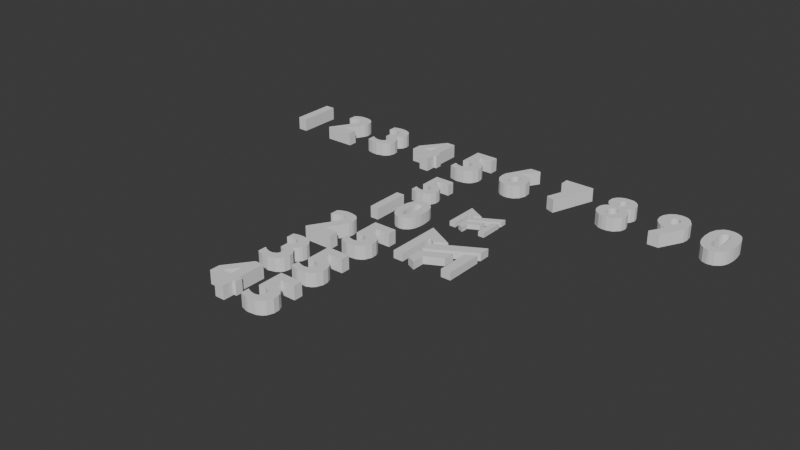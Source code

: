 # Source: plate-number-set-template.blend  (saved by Blender 4.0.36; exported with 4.5.12 LTS)
import bpy
from mathutils import Matrix  # noqa: F401  (used for matrix-valued properties, if any)

bpy.ops.wm.read_factory_settings(use_empty=True)
scene = bpy.context.scene
scene.name = 'Scene'

# ---- collections
col_collection = bpy.data.collections.new('Collection'); scene.collection.children.link(col_collection)

# ---- world
world_world = bpy.data.worlds.new('World'); scene.world = world_world
world_world.use_nodes = True; world_world.node_tree.nodes.clear()
_N = world_world.node_tree.nodes; _L = world_world.node_tree.links
n0 = _N.new('ShaderNodeOutputWorld'); n0.name = 'World Output'; n0.location = (300, 300)
n1 = _N.new('ShaderNodeBackground'); n1.name = 'Background'; n1.location = (10, 300)
n1.inputs[0].default_value = (0.05088, 0.05088, 0.05088, 1.0)
_L.new(n1.outputs[0], n0.inputs[0])
n0.is_active_output = True
world_world.color = (0.05088, 0.05088, 0.05088)
world_world.use_sun_shadow = False
world_world.sun_shadow_jitter_overblur = 0.0

# ---- meshes
me_test_numbers_001 = bpy.data.meshes.new('test-numbers.001')
me_test_numbers_001.from_pydata([(-1.255, 5.446, -1.646), (1.159, 5.467, -1.646), (1.255, -5.446, -1.646), (-1.159, -5.467, -1.646), (1.255, -5.446, 1.646), (-1.159, -5.467, 1.646), (-1.255, 5.446, 1.646), (1.159, 5.467, 1.646)], [], [(3, 0, 1, 2), (5, 4, 7, 6), (2, 1, 7, 4), (3, 2, 4, 5), (1, 0, 6, 7), (0, 3, 5, 6)])
me_test_numbers_001.update()
me_test_numbers_002 = bpy.data.meshes.new('test-numbers.002')
me_test_numbers_002.from_pydata([(0.1877, -4.95, -1.646), (3.703, -4.919, -1.646), (3.723, -7.145, -1.646), (-3.488, -7.208, -1.646), (-3.491, -6.904, -1.646), (0.01005, -1.167, -1.646), (-2.603, 3.362, -1.646), (0.6296, 0.1665, -1.646), (0.4794, 1.296, -1.646), (-0.0158, 1.703, -1.646), (-0.5687, 1.804, -1.646), (-1.437, 1.636, -1.646), (-1.898, 1.406, -1.646), (-2.398, 1.084, -1.646), (-2.944, 0.7672, -1.646), (-3.415, 0.7612, -1.646), (-3.435, 2.808, -1.646), (-1.318, 3.811, -1.646), (0.416, 3.76, -1.646), (1.634, 3.445, -1.646), (2.449, 2.832, -1.646), (2.805, 2.206, -1.646), (3.07, 1.259, -1.646), (1.879, -2.126, -1.646), (2.936, -0.255, -1.646), (3.091, 0.5667, -1.646), (3.723, -7.145, 1.646), (-3.488, -7.208, 1.646), (0.01005, -1.167, 1.646), (0.6296, 0.1665, 1.646), (0.4794, 1.296, 1.646), (-0.0158, 1.703, 1.646), (-3.491, -6.904, 1.646), (-2.944, 0.7672, 1.646), (-3.415, 0.7612, 1.646), (-1.318, 3.811, 1.646), (0.416, 3.76, 1.646), (-1.898, 1.406, 1.646), (-2.398, 1.084, 1.646), (1.634, 3.445, 1.646), (2.449, 2.832, 1.646), (2.805, 2.206, 1.646), (-3.435, 2.808, 1.646), (-2.603, 3.362, 1.646), (0.1877, -4.95, 1.646), (3.703, -4.919, 1.646), (-0.5687, 1.804, 1.646), (-1.437, 1.636, 1.646), (3.07, 1.259, 1.646), (3.091, 0.5667, 1.646), (1.879, -2.126, 1.646), (2.936, -0.255, 1.646)], [], [(4, 5, 7, 8, 9, 10, 11, 12, 13, 14, 15, 16, 6, 17, 18, 19, 20, 21, 22, 25, 24, 23, 0, 1, 2, 3), (32, 27, 26, 45, 44, 50, 51, 49, 48, 41, 40, 39, 36, 35, 43, 42, 34, 33, 38, 37, 47, 46, 31, 30, 29, 28), (16, 15, 34, 42), (2, 1, 45, 26), (3, 2, 26, 27), (6, 16, 42, 43), (5, 4, 32, 28), (7, 5, 28, 29), (9, 8, 30, 31), (1, 0, 44, 45), (10, 9, 31, 46), (12, 11, 47, 37), (8, 7, 29, 30), (17, 6, 43, 35), (20, 19, 39, 40), (25, 22, 48, 49), (11, 10, 46, 47), (14, 13, 38, 33), (22, 21, 41, 48), (4, 3, 27, 32), (15, 14, 33, 34), (18, 17, 35, 36), (13, 12, 37, 38), (19, 18, 36, 39), (21, 20, 40, 41), (0, 23, 50, 44), (23, 24, 51, 50), (24, 25, 49, 51)])
me_test_numbers_002.update()
me_test_numbers_003 = bpy.data.meshes.new('test-numbers.003')
me_test_numbers_003.from_pydata([(-1.155, -0.6553, -1.646), (-1.171, 1.267, -1.646), (-0.4913, 1.394, -1.646), (0.1159, 1.894, -1.646), (0.3104, 2.428, -1.646), (0.2425, 2.987, -1.646), (-0.128, 3.479, -1.646), (-1.07, 3.824, -1.646), (-2.03, 3.73, -1.646), (-3.236, 3.28, -1.646), (-3.253, 5.202, -1.646), (-1.996, 5.587, -1.646), (-0.7646, 5.7, -1.646), (0.6564, 5.522, -1.646), (1.765, 4.976, -1.646), (2.538, 4.049, -1.646), (2.751, 3.059, -1.646), (2.566, 2.015, -1.646), (2.25, 1.448, -1.646), (1.537, 0.7616, -1.646), (1.156, 0.5212, -1.646), (2.009, 0.06277, -1.646), (2.902, -1.125, -1.646), (3.094, -2.267, -1.646), (2.832, -3.599, -1.646), (2.322, -4.354, -1.646), (1.501, -4.971, -1.646), (-0.3254, -5.478, -1.646), (-1.724, -5.432, -1.646), (-2.907, -5.131, -1.646), (-3.438, -4.902, -1.646), (-3.456, -2.785, -1.646), (-2.634, -3.266, -1.646), (-1.461, -3.616, -1.646), (-0.5592, -3.556, -1.646), (0.08666, -3.219, -1.646), (0.4424, -2.89, -1.646), (0.5334, -2.442, -1.646), (0.4242, -1.561, -1.646), (0.08775, -1.105, -1.646), (-0.3223, -0.8335, -1.646), (-1.155, -0.6553, 1.646), (-1.171, 1.267, 1.646), (-3.236, 3.28, 1.646), (-3.253, 5.202, 1.646), (0.1159, 1.894, 1.646), (0.3104, 2.428, 1.646), (1.537, 0.7616, 1.646), (1.156, 0.5212, 1.646), (-2.907, -5.131, 1.646), (-3.438, -4.902, 1.646), (-3.456, -2.785, 1.646), (0.4424, -2.89, 1.646), (0.5334, -2.442, 1.646), (2.902, -1.125, 1.646), (3.094, -2.267, 1.646), (0.4242, -1.561, 1.646), (0.08775, -1.105, 1.646), (-0.3223, -0.8335, 1.646), (-1.07, 3.824, 1.646), (-2.03, 3.73, 1.646), (-1.996, 5.587, 1.646), (-0.7646, 5.7, 1.646), (0.6564, 5.522, 1.646), (2.538, 4.049, 1.646), (2.751, 3.059, 1.646), (2.566, 2.015, 1.646), (2.25, 1.448, 1.646), (2.009, 0.06277, 1.646), (2.322, -4.354, 1.646), (1.501, -4.971, 1.646), (-1.724, -5.432, 1.646), (-2.634, -3.266, 1.646), (-1.461, -3.616, 1.646), (0.08666, -3.219, 1.646), (-0.4913, 1.394, 1.646), (0.2425, 2.987, 1.646), (-0.128, 3.479, 1.646), (1.765, 4.976, 1.646), (2.832, -3.599, 1.646), (-0.3254, -5.478, 1.646), (-0.5592, -3.556, 1.646)], [], [(36, 37, 38, 39, 40, 0, 1, 2, 3, 4, 5, 6, 7, 8, 9, 10, 11, 12, 13, 14, 15, 16, 17, 18, 19, 20, 21, 22, 23, 24, 25, 26, 27, 28, 29, 30, 31, 32, 33, 34, 35), (52, 74, 81, 73, 72, 51, 50, 49, 71, 80, 70, 69, 79, 55, 54, 68, 48, 47, 67, 66, 65, 64, 78, 63, 62, 61, 44, 43, 60, 59, 77, 76, 46, 45, 75, 42, 41, 58, 57, 56, 53), (16, 15, 64, 65), (17, 16, 65, 66), (19, 18, 67, 47), (22, 21, 68, 54), (26, 25, 69, 70), (29, 28, 71, 49), (33, 32, 72, 73), (36, 35, 74, 52), (3, 2, 75, 45), (5, 4, 46, 76), (7, 6, 77, 59), (1, 0, 41, 42), (31, 30, 50, 51), (37, 36, 52, 53), (23, 22, 54, 55), (10, 9, 43, 44), (4, 3, 45, 46), (20, 19, 47, 48), (30, 29, 49, 50), (39, 38, 56, 57), (0, 40, 58, 41), (9, 8, 60, 43), (12, 11, 61, 62), (14, 13, 63, 78), (15, 14, 78, 64), (18, 17, 66, 67), (21, 20, 48, 68), (24, 23, 55, 79), (25, 24, 79, 69), (27, 26, 70, 80), (28, 27, 80, 71), (32, 31, 51, 72), (34, 33, 73, 81), (35, 34, 81, 74), (38, 37, 53, 56), (40, 39, 57, 58), (8, 7, 59, 60), (2, 1, 42, 75), (11, 10, 44, 61), (6, 5, 76, 77), (13, 12, 62, 63)])
me_test_numbers_003.update()
me_test_numbers_004 = bpy.data.meshes.new('test-numbers.004')
me_test_numbers_004.from_pydata([(-0.2031, 6.55, -1.646), (1.975, 6.563, -1.646), (2.033, -0.06156, -1.646), (2.767, -0.05515, -1.646), (2.783, -1.797, -1.646), (2.048, -1.804, -1.646), (2.072, -4.491, -1.646), (-0.3423, -4.512, -1.646), (-0.3658, -1.825, -1.646), (-4.623, -1.862, -1.646), (-4.639, 0.5865, -1.646), (-0.4069, 2.894, -1.646), (-2.717, -0.103, -1.646), (-0.381, -0.08263, -1.646), (-0.3423, -4.512, 1.646), (-0.3658, -1.825, 1.646), (2.767, -0.05515, 1.646), (2.783, -1.797, 1.646), (-0.4069, 2.894, 1.646), (-2.717, -0.103, 1.646), (-0.381, -0.08263, 1.646), (-4.623, -1.862, 1.646), (2.048, -1.804, 1.646), (-0.2031, 6.55, 1.646), (1.975, 6.563, 1.646), (-4.639, 0.5865, 1.646), (2.033, -0.06156, 1.646), (2.072, -4.491, 1.646)], [], [(3, 4, 5, 6, 7, 8, 12, 13, 11, 2), (1, 2, 11, 12, 8, 9, 10, 0), (16, 26, 18, 20, 19, 15, 14, 27, 22, 17), (24, 23, 25, 21, 15, 19, 18, 26), (2, 1, 24, 26), (10, 9, 21, 25), (8, 7, 14, 15), (4, 3, 16, 17), (6, 5, 22, 27), (12, 11, 18, 19), (11, 13, 20, 18), (9, 8, 15, 21), (5, 4, 17, 22), (13, 12, 19, 20), (7, 6, 27, 14), (1, 0, 23, 24), (0, 10, 25, 23), (3, 2, 26, 16)])
me_test_numbers_004.update()
me_test_numbers_005 = bpy.data.meshes.new('test-numbers.005')
me_test_numbers_005.from_pydata([(-2.948, 6.948, -1.646), (2.715, 6.997, -1.646), (2.735, 4.802, -1.646), (-0.7575, 4.771, -1.646), (-0.7397, 2.74, -1.646), (1.286, 2.425, -1.646), (2.547, 1.365, -1.646), (3.046, 0.2738, -1.646), (3.121, -1.115, -1.646), (2.553, -2.614, -1.646), (1.891, -3.32, -1.646), (0.7456, -3.871, -1.646), (-1.14, -4.084, -1.646), (-1.815, -4.027, -1.646), (-3.42, -3.526, -1.646), (-3.437, -1.541, -1.646), (-2.28, -2.028, -1.646), (-1.111, -2.224, -1.646), (-0.09397, -1.946, -1.646), (0.3406, -1.54, -1.646), (0.6027, -0.6858, -1.646), (0.3131, 0.1686, -1.646), (-0.001053, 0.4574, -1.646), (-1.26, 0.8523, -1.646), (-2.894, 0.7212, -1.646), (-2.948, 6.948, 1.646), (2.715, 6.997, 1.646), (-2.894, 0.7212, 1.646), (2.735, 4.802, 1.646), (-3.42, -3.526, 1.646), (-3.437, -1.541, 1.646), (-0.7575, 4.771, 1.646), (2.553, -2.614, 1.646), (1.891, -3.32, 1.646), (0.7456, -3.871, 1.646), (-1.14, -4.084, 1.646), (-1.815, -4.027, 1.646), (-0.7397, 2.74, 1.646), (1.286, 2.425, 1.646), (-2.28, -2.028, 1.646), (0.3131, 0.1686, 1.646), (-0.001053, 0.4574, 1.646), (2.547, 1.365, 1.646), (3.046, 0.2738, 1.646), (3.121, -1.115, 1.646), (-1.111, -2.224, 1.646), (-0.09397, -1.946, 1.646), (0.3406, -1.54, 1.646), (0.6027, -0.6858, 1.646), (-1.26, 0.8523, 1.646)], [], [(5, 6, 7, 8, 9, 10, 11, 12, 13, 14, 15, 16, 17, 18, 19, 20, 21, 22, 23, 24, 0, 1, 2, 3, 4), (38, 37, 31, 28, 26, 25, 27, 49, 41, 40, 48, 47, 46, 45, 39, 30, 29, 36, 35, 34, 33, 32, 44, 43, 42), (4, 3, 31, 37), (5, 4, 37, 38), (1, 0, 25, 26), (0, 24, 27, 25), (2, 1, 26, 28), (15, 14, 29, 30), (16, 15, 30, 39), (22, 21, 40, 41), (3, 2, 28, 31), (23, 22, 41, 49), (24, 23, 49, 27), (10, 9, 32, 33), (11, 10, 33, 34), (13, 12, 35, 36), (6, 5, 38, 42), (9, 8, 44, 32), (12, 11, 34, 35), (14, 13, 36, 29), (17, 16, 39, 45), (19, 18, 46, 47), (21, 20, 48, 40), (7, 6, 42, 43), (8, 7, 43, 44), (18, 17, 45, 46), (20, 19, 47, 48)])
me_test_numbers_005.update()
me_test_numbers_006 = bpy.data.meshes.new('test-numbers.006')
me_test_numbers_006.from_pydata([(-0.4918, 7.084, -1.646), (2.196, 7.107, -1.646), (-0.2917, 2.96, -1.646), (0.8762, 3.032, -1.646), (1.479, 2.874, -1.646), (2.54, 2.133, -1.646), (3.259, 0.8746, -1.646), (3.405, -0.9021, -1.646), (2.829, -2.52, -1.646), (1.675, -3.626, -1.646), (0.2032, -4.092, -1.646), (-0.6906, -4.081, -1.646), (-1.831, -3.753, -1.646), (-2.771, -3.058, -1.646), (-3.561, -1.763, -1.646), (-3.803, -0.2736, -1.646), (-3.648, 1.032, -1.646), (0.294, -1.987, -1.646), (0.6446, -1.764, -1.646), (0.8624, -1.485, -1.646), (0.9383, -1.335, -1.646), (1.001, -1.168, -1.646), (1.049, -0.982, -1.646), (1.081, -0.7752, -1.646), (1.094, -0.6091, -1.646), (1.097, -0.4339, -1.646), (1.087, -0.2154, -1.646), (1.061, -0.01056, -1.646), (0.8303, 0.6189, -1.646), (0.7433, 0.7427, -1.646), (0.6456, 0.8539, -1.646), (0.5401, 0.9488, -1.646), (0.4316, 1.025, -1.646), (-0.06305, 1.177, -1.646), (-0.1668, 1.18, -1.646), (-0.3142, 1.171, -1.646), (-0.4529, 1.145, -1.646), (-0.5774, 1.106, -1.646), (-0.6926, 1.052, -1.646), (-0.8111, 0.9764, -1.646), (-0.9207, 0.8823, -1.646), (-1.054, 0.727, -1.646), (-1.142, 0.5876, -1.646), (-1.216, 0.434, -1.646), (-1.277, 0.2606, -1.646), (-1.356, -0.1486, -1.646), (-1.371, -0.4945, -1.646), (-1.335, -0.9324, -1.646), (-1.113, -1.544, -1.646), (-0.6017, -1.979, -1.646), (-0.3096, -2.052, -1.646), (-0.8111, 0.9764, 1.646), (-0.9207, 0.8823, 1.646), (1.001, -1.168, 1.646), (1.049, -0.982, 1.646), (-0.3142, 1.171, 1.646), (-0.4529, 1.145, 1.646), (-1.142, 0.5876, 1.646), (-1.216, 0.434, 1.646), (1.097, -0.4339, 1.646), (1.087, -0.2154, 1.646), (0.6456, 0.8539, 1.646), (0.5401, 0.9488, 1.646), (-0.4918, 7.084, 1.646), (2.196, 7.107, 1.646), (-0.2917, 2.96, 1.646), (-0.06305, 1.177, 1.646), (0.4316, 1.025, 1.646), (-1.356, -0.1486, 1.646), (-1.371, -0.4945, 1.646), (0.2032, -4.092, 1.646), (-0.6906, -4.081, 1.646), (1.081, -0.7752, 1.646), (1.061, -0.01056, 1.646), (0.8303, 0.6189, 1.646), (-0.5774, 1.106, 1.646), (-1.277, 0.2606, 1.646), (-0.1668, 1.18, 1.646), (-1.054, 0.727, 1.646), (0.294, -1.987, 1.646), (0.6446, -1.764, 1.646), (1.094, -0.6091, 1.646), (0.7433, 0.7427, 1.646), (0.8762, 3.032, 1.646), (-0.6926, 1.052, 1.646), (-0.6017, -1.979, 1.646), (-0.3096, -2.052, 1.646), (1.479, 2.874, 1.646), (0.8624, -1.485, 1.646), (0.9383, -1.335, 1.646), (-1.335, -0.9324, 1.646), (-1.113, -1.544, 1.646), (3.259, 0.8746, 1.646), (3.405, -0.9021, 1.646), (2.829, -2.52, 1.646), (1.675, -3.626, 1.646), (-1.831, -3.753, 1.646), (-3.803, -0.2736, 1.646), (-3.648, 1.032, 1.646), (2.54, 2.133, 1.646), (-2.771, -3.058, 1.646), (-3.561, -1.763, 1.646)], [], [(2, 3, 4, 32, 33), (2, 33, 34, 35, 36, 37, 38, 39, 40, 41, 42, 43, 44, 45, 46, 47, 48, 49, 50, 17, 18, 19, 20, 21, 22, 23, 24, 25, 26, 27, 28, 29, 30, 31, 32, 4, 5, 6, 7, 8, 9, 10, 11, 12, 13, 14, 15, 16, 0, 1), (65, 66, 67, 87, 83), (65, 64, 63, 98, 97, 101, 100, 96, 71, 70, 95, 94, 93, 92, 99, 87, 67, 62, 61, 82, 74, 73, 60, 59, 81, 72, 54, 53, 89, 88, 80, 79, 86, 85, 91, 90, 69, 68, 76, 58, 57, 78, 52, 51, 84, 75, 56, 55, 77, 66), (29, 28, 74, 82), (3, 2, 65, 83), (38, 37, 75, 84), (50, 49, 85, 86), (40, 39, 51, 52), (4, 3, 83, 87), (20, 19, 88, 89), (22, 21, 53, 54), (36, 35, 55, 56), (43, 42, 57, 58), (26, 25, 59, 60), (31, 30, 61, 62), (1, 0, 63, 64), (39, 38, 84, 51), (45, 44, 76, 68), (48, 47, 90, 91), (33, 32, 67, 66), (46, 45, 68, 69), (11, 10, 70, 71), (23, 22, 54, 72), (28, 27, 73, 74), (5, 4, 87, 99), (6, 5, 99, 92), (13, 12, 96, 100), (14, 13, 100, 101), (15, 14, 101, 97), (17, 50, 86, 79), (21, 20, 89, 53), (35, 34, 77, 55), (37, 36, 56, 75), (42, 41, 78, 57), (44, 43, 58, 76), (47, 46, 69, 90), (49, 48, 91, 85), (2, 1, 64, 65), (27, 26, 60, 73), (32, 31, 62, 67), (7, 6, 92, 93), (8, 7, 93, 94), (9, 8, 94, 95), (10, 9, 95, 70), (12, 11, 71, 96), (16, 15, 97, 98), (0, 16, 98, 63), (19, 18, 80, 88), (25, 24, 81, 59), (30, 29, 82, 61), (34, 33, 66, 77), (41, 40, 52, 78), (18, 17, 79, 80), (24, 23, 72, 81)])
me_test_numbers_006.update()
me_test_numbers_007 = bpy.data.meshes.new('test-numbers.007')
me_test_numbers_007.from_pydata([(0.08108, -7.372, -1.646), (-2.106, -6.563, -1.646), (0.7536, 1.509, -1.646), (-3.277, 1.474, -1.646), (-3.297, 3.653, -1.646), (3.922, 3.716, -1.646), (3.923, 3.583, -1.646), (-3.277, 1.474, 1.646), (-3.297, 3.653, 1.646), (3.922, 3.716, 1.646), (0.08108, -7.372, 1.646), (-2.106, -6.563, 1.646), (3.923, 3.583, 1.646), (0.7536, 1.509, 1.646)], [], [(2, 3, 4, 5, 6, 0, 1), (13, 11, 10, 12, 9, 8, 7), (6, 5, 9, 12), (4, 3, 7, 8), (5, 4, 8, 9), (3, 2, 13, 7), (1, 0, 10, 11), (0, 6, 12, 10), (2, 1, 11, 13)])
me_test_numbers_007.update()
me_test_numbers_008 = bpy.data.meshes.new('test-numbers.008')
me_test_numbers_008.from_pydata([(-2.073, -0.1354, -1.646), (-2.788, 0.4507, -1.646), (-3.363, 1.55, -1.646), (-3.372, 2.891, -1.646), (-3.32, 3.101, -1.646), (-2.823, 4.047, -1.646), (-1.986, 4.741, -1.646), (-1.02, 5.091, -1.646), (-0.4515, 5.167, -1.646), (1.202, 5.072, -1.646), (2.0, 4.645, -1.646), (2.501, 4.161, -1.646), (2.782, 3.811, -1.646), (2.995, 3.444, -1.646), (3.245, 2.569, -1.646), (3.238, 1.773, -1.646), (2.789, 0.6433, -1.646), (1.958, -0.1002, -1.646), (2.746, -0.638, -1.646), (3.362, -1.489, -1.646), (3.599, -2.417, -1.646), (3.608, -2.986, -1.646), (3.353, -4.105, -1.646), (2.054, -5.515, -1.646), (0.4471, -5.992, -1.646), (-0.6247, -5.989, -1.646), (-1.624, -5.758, -1.646), (-2.991, -4.804, -1.646), (-3.607, -3.588, -1.646), (-3.634, -2.066, -1.646), (-3.351, -1.276, -1.646), (-2.805, -0.6045, -1.646), (-0.04764, 0.5542, -1.646), (0.4097, 0.6882, -1.646), (0.755, 1.121, -1.646), (0.8684, 1.465, -1.646), (0.8564, 2.788, -1.646), (0.8076, 2.946, -1.646), (0.5824, 3.36, -1.646), (0.212, 3.575, -1.646), (-0.4616, 3.557, -1.646), (-0.7589, 3.277, -1.646), (-1.033, 2.722, -1.646), (-1.1, 2.084, -1.646), (-0.974, 1.285, -1.646), (-0.433, 0.6324, -1.646), (-0.004202, -4.422, -1.646), (0.3881, -4.348, -1.646), (0.9532, -3.814, -1.646), (1.087, -3.07, -1.646), (1.028, -1.68, -1.646), (0.5262, -1.146, -1.646), (-0.04976, -0.9928, -1.646), (-0.567, -1.121, -1.646), (-1.027, -1.601, -1.646), (-1.246, -2.34, -1.646), (-1.225, -3.142, -1.646), (-0.9945, -3.82, -1.646), (-0.5989, -4.253, -1.646), (-3.372, 2.891, 1.646), (-3.32, 3.101, 1.646), (0.5262, -1.146, 1.646), (-0.04976, -0.9928, 1.646), (-0.433, 0.6324, 1.646), (-0.567, -1.121, 1.646), (-1.027, -1.601, 1.646), (-1.246, -2.34, 1.646), (-0.5989, -4.253, 1.646), (-0.004202, -4.422, 1.646), (0.8564, 2.788, 1.646), (0.8076, 2.946, 1.646), (-0.4616, 3.557, 1.646), (-0.7589, 3.277, 1.646), (0.3881, -4.348, 1.646), (1.958, -0.1002, 1.646), (2.746, -0.638, 1.646), (2.782, 3.811, 1.646), (-0.9945, -3.82, 1.646), (0.4471, -5.992, 1.646), (-0.6247, -5.989, 1.646), (2.789, 0.6433, 1.646), (-0.04764, 0.5542, 1.646), (2.995, 3.444, 1.646), (0.755, 1.121, 1.646), (0.8684, 1.465, 1.646), (0.5824, 3.36, 1.646), (0.212, 3.575, 1.646), (2.0, 4.645, 1.646), (2.501, 4.161, 1.646), (3.245, 2.569, 1.646), (3.362, -1.489, 1.646), (1.087, -3.07, 1.646), (1.028, -1.68, 1.646), (-1.225, -3.142, 1.646), (-2.991, -4.804, 1.646), (-3.607, -3.588, 1.646), (-3.351, -1.276, 1.646), (-2.805, -0.6045, 1.646), (0.4097, 0.6882, 1.646), (-1.033, 2.722, 1.646), (-1.1, 2.084, 1.646), (-0.974, 1.285, 1.646), (0.9532, -3.814, 1.646), (-2.073, -0.1354, 1.646), (-2.788, 0.4507, 1.646), (-3.363, 1.55, 1.646), (-2.823, 4.047, 1.646), (-1.986, 4.741, 1.646), (-1.02, 5.091, 1.646), (1.202, 5.072, 1.646), (3.599, -2.417, 1.646), (3.608, -2.986, 1.646), (3.353, -4.105, 1.646), (2.054, -5.515, 1.646), (-1.624, -5.758, 1.646), (-3.634, -2.066, 1.646), (-0.4515, 5.167, 1.646), (3.238, 1.773, 1.646)], [], [(36, 13, 12, 37), (46, 58, 57, 56, 55, 54, 53, 45, 44, 43, 42, 41, 40, 39, 38, 37, 12, 11, 10, 9, 8, 7, 6, 5, 4, 3, 2, 1, 0, 31, 30, 29, 28, 27, 26, 25, 24, 23, 22, 21, 20, 19, 18, 17, 16, 15, 14, 13, 36, 35, 34, 33, 32, 51, 50, 49, 48, 47), (52, 51, 32, 45, 53), (69, 70, 76, 82), (68, 73, 102, 91, 92, 61, 81, 98, 83, 84, 69, 82, 89, 117, 80, 74, 75, 90, 110, 111, 112, 113, 78, 79, 114, 94, 95, 115, 96, 97, 103, 104, 105, 59, 60, 106, 107, 108, 116, 109, 87, 88, 76, 70, 85, 86, 71, 72, 99, 100, 101, 63, 64, 65, 66, 93, 77, 67), (62, 64, 63, 81, 61), (34, 35, 84, 83), (38, 39, 86, 85), (10, 11, 88, 87), (13, 14, 89, 82), (18, 19, 90, 75), (3, 4, 60, 59), (50, 51, 61, 92), (52, 53, 64, 62), (56, 57, 77, 93), (51, 52, 62, 61), (21, 22, 112, 111), (22, 23, 113, 112), (23, 24, 78, 113), (25, 26, 114, 79), (26, 27, 94, 114), (28, 29, 115, 95), (29, 30, 96, 115), (31, 0, 103, 97), (33, 34, 83, 98), (37, 38, 85, 70), (42, 43, 100, 99), (44, 45, 63, 101), (54, 55, 66, 65), (58, 46, 68, 67), (36, 37, 70, 69), (1, 2, 105, 104), (40, 41, 72, 71), (5, 6, 107, 106), (46, 47, 73, 68), (7, 8, 116, 108), (49, 50, 92, 91), (8, 9, 109, 116), (53, 54, 65, 64), (11, 12, 76, 88), (55, 56, 93, 66), (17, 18, 75, 74), (14, 15, 117, 89), (15, 16, 80, 117), (19, 20, 110, 90), (27, 28, 95, 94), (30, 31, 97, 96), (32, 33, 98, 81), (35, 36, 69, 84), (39, 40, 71, 86), (41, 42, 99, 72), (43, 44, 101, 100), (47, 48, 102, 73), (57, 58, 67, 77), (48, 49, 91, 102), (24, 25, 79, 78), (16, 17, 74, 80), (0, 1, 104, 103), (2, 3, 59, 105), (4, 5, 106, 60), (6, 7, 108, 107), (9, 10, 87, 109), (45, 32, 81, 63), (20, 21, 111, 110), (12, 13, 82, 76)])
me_test_numbers_008.update()
me_test_numbers_009 = bpy.data.meshes.new('test-numbers.009')
me_test_numbers_009.from_pydata([(0.613, -7.25, -1.646), (-2.059, -7.274, -1.646), (0.4211, -3.158, -1.646), (-0.3202, -3.266, -1.646), (-1.355, -3.07, -1.646), (-2.427, -2.281, -1.646), (-3.068, -1.249, -1.646), (-3.327, 0.1375, -1.646), (-3.144, 1.423, -1.646), (-2.303, 2.834, -1.646), (-1.133, 3.662, -1.646), (-0.1129, 3.921, -1.646), (1.034, 3.877, -1.646), (1.706, 3.678, -1.646), (2.56, 3.156, -1.646), (3.661, 1.601, -1.646), (3.901, -0.1567, -1.646), (3.662, -1.554, -1.646), (0.4085, -1.392, -1.646), (1.014, -1.081, -1.646), (1.382, -0.4538, -1.646), (1.441, 0.6953, -1.646), (1.218, 1.339, -1.646), (0.5962, 1.848, -1.646), (0.1051, 1.886, -1.646), (-0.2774, 1.758, -1.646), (-0.6463, 1.423, -1.646), (-0.8112, 1.149, -1.646), (-0.9869, 0.4213, -1.646), (-0.9158, -0.3679, -1.646), (-0.6334, -0.9524, -1.646), (-0.2055, -1.304, -1.646), (0.613, -7.25, 1.646), (-2.059, -7.274, 1.646), (0.4211, -3.158, 1.646), (-0.2774, 1.758, 1.646), (-0.6463, 1.423, 1.646), (-0.2055, -1.304, 1.646), (0.4085, -1.392, 1.646), (3.662, -1.554, 1.646), (1.034, 3.877, 1.646), (0.5962, 1.848, 1.646), (-0.3202, -3.266, 1.646), (-1.355, -3.07, 1.646), (-3.068, -1.249, 1.646), (-3.327, 0.1375, 1.646), (-2.303, 2.834, 1.646), (-1.133, 3.662, 1.646), (-0.1129, 3.921, 1.646), (1.706, 3.678, 1.646), (3.661, 1.601, 1.646), (3.901, -0.1567, 1.646), (1.014, -1.081, 1.646), (1.382, -0.4538, 1.646), (1.441, 0.6953, 1.646), (1.218, 1.339, 1.646), (0.1051, 1.886, 1.646), (-0.8112, 1.149, 1.646), (-0.9869, 0.4213, 1.646), (-0.9158, -0.3679, 1.646), (-0.6334, -0.9524, 1.646), (-2.427, -2.281, 1.646), (-3.144, 1.423, 1.646), (2.56, 3.156, 1.646)], [], [(10, 9, 26, 25, 24, 23, 12, 11), (27, 26, 9, 8, 7, 6, 5, 4, 3, 2, 1, 0, 17, 16, 15, 14, 13, 12, 23, 22, 21, 20, 19, 18, 31, 30, 29, 28), (47, 48, 40, 41, 56, 35, 36, 46), (57, 58, 59, 60, 37, 38, 52, 53, 54, 55, 41, 40, 49, 63, 50, 51, 39, 32, 33, 34, 42, 43, 61, 44, 45, 62, 46, 36), (19, 20, 53, 52), (24, 25, 35, 56), (26, 27, 57, 36), (28, 29, 59, 58), (30, 31, 37, 60), (31, 18, 38, 37), (18, 19, 52, 38), (0, 1, 33, 32), (20, 21, 54, 53), (21, 22, 55, 54), (23, 24, 56, 41), (27, 28, 58, 57), (29, 30, 60, 59), (17, 0, 32, 39), (2, 3, 42, 34), (4, 5, 61, 43), (5, 6, 44, 61), (7, 8, 62, 45), (8, 9, 46, 62), (1, 2, 34, 33), (11, 12, 40, 48), (13, 14, 63, 49), (14, 15, 50, 63), (3, 4, 43, 42), (6, 7, 45, 44), (9, 10, 47, 46), (10, 11, 48, 47), (12, 13, 49, 40), (15, 16, 51, 50), (16, 17, 39, 51), (25, 26, 36, 35), (22, 23, 41, 55)])
me_test_numbers_009.update()
me_test_numbers_010 = bpy.data.meshes.new('test-numbers.010')
me_test_numbers_010.from_pydata([(0.2062, 5.588, -1.646), (1.3, 5.275, -1.646), (2.032, 4.825, -1.646), (2.415, 4.454, -1.646), (2.776, 3.861, -1.646), (3.188, 2.708, -1.646), (3.393, 1.07, -1.646), (3.435, -0.3815, -1.646), (3.38, -1.271, -1.646), (3.109, -2.725, -1.646), (2.787, -3.59, -1.646), (2.237, -4.473, -1.646), (0.9631, -5.388, -1.646), (-0.1598, -5.578, -1.646), (-0.669, -5.55, -1.646), (-1.745, -5.221, -1.646), (-2.71, -4.427, -1.646), (-3.383, -3.306, -1.646), (-3.794, -1.919, -1.646), (-3.966, -0.0176, -1.646), (-3.796, 2.065, -1.646), (-3.181, 3.822, -1.646), (-1.988, 5.138, -1.646), (-1.144, 5.507, -1.646), (0.04145, -3.497, -1.646), (0.467, -3.218, -1.646), (0.7373, -2.731, -1.646), (0.9062, -1.976, -1.646), (0.8004, 2.408, -1.646), (0.6188, 3.103, -1.646), (0.2824, 3.497, -1.646), (-0.2865, 3.569, -1.646), (-0.9812, 3.268, -1.646), (-1.253, 2.823, -1.646), (-1.369, 2.431, -1.646), (-1.469, 1.776, -1.646), (-1.347, -2.259, -1.646), (-1.523, -0.6734, -1.646), (-1.043, -3.059, -1.646), (-0.6651, -3.424, -1.646), (-0.4299, -3.511, -1.646), (0.887, 1.331, -1.646), (0.9402, -0.3226, -1.646), (2.787, -3.59, 1.646), (0.7373, -2.731, 1.646), (2.415, 4.454, 1.646), (2.776, 3.861, 1.646), (0.8004, 2.408, 1.646), (0.6188, 3.103, 1.646), (-0.1598, -5.578, 1.646), (-0.669, -5.55, 1.646), (3.109, -2.725, 1.646), (0.9062, -1.976, 1.646), (-1.144, 5.507, 1.646), (0.2062, 5.588, 1.646), (1.3, 5.275, 1.646), (-1.253, 2.823, 1.646), (-1.369, 2.431, 1.646), (-1.523, -0.6734, 1.646), (-1.469, 1.776, 1.646), (-1.043, -3.059, 1.646), (-0.6651, -3.424, 1.646), (0.2824, 3.497, 1.646), (-0.2865, 3.569, 1.646), (-1.347, -2.259, 1.646), (0.04145, -3.497, 1.646), (-0.4299, -3.511, 1.646), (0.9402, -0.3226, 1.646), (3.188, 2.708, 1.646), (0.467, -3.218, 1.646), (2.032, 4.825, 1.646), (3.393, 1.07, 1.646), (3.435, -0.3815, 1.646), (-1.745, -5.221, 1.646), (-2.71, -4.427, 1.646), (-3.794, -1.919, 1.646), (-3.966, -0.0176, 1.646), (-0.9812, 3.268, 1.646), (-3.181, 3.822, 1.646), (-1.988, 5.138, 1.646), (-3.383, -3.306, 1.646), (-3.796, 2.065, 1.646), (3.38, -1.271, 1.646), (2.237, -4.473, 1.646), (0.9631, -5.388, 1.646), (0.887, 1.331, 1.646)], [], [(27, 26, 10, 9), (27, 9, 8, 7, 6, 5, 4, 3, 2, 1, 0, 23, 22, 21, 20, 19, 18, 17, 16, 15, 14, 13, 12, 11, 10, 26, 25, 24, 40, 39, 38, 36, 37, 35, 34, 33, 32, 31, 30, 29, 28, 41, 42), (52, 51, 43, 44), (52, 67, 85, 47, 48, 62, 63, 77, 56, 57, 59, 58, 64, 60, 61, 66, 65, 69, 44, 43, 83, 84, 49, 50, 73, 74, 80, 75, 76, 81, 78, 79, 53, 54, 55, 70, 45, 46, 68, 71, 72, 82, 51), (27, 42, 67, 52), (4, 5, 68, 46), (2, 3, 45, 70), (7, 8, 82, 72), (17, 18, 75, 80), (11, 12, 84, 83), (19, 20, 81, 76), (41, 28, 47, 85), (42, 41, 85, 67), (34, 35, 59, 57), (5, 6, 71, 68), (8, 9, 51, 82), (25, 26, 44, 69), (10, 11, 83, 43), (14, 15, 73, 50), (1, 2, 70, 55), (9, 10, 43, 51), (3, 4, 46, 45), (39, 40, 66, 61), (28, 29, 48, 47), (6, 7, 72, 71), (29, 30, 62, 48), (15, 16, 74, 73), (13, 14, 50, 49), (18, 19, 76, 75), (31, 32, 77, 63), (32, 33, 56, 77), (21, 22, 79, 78), (23, 0, 54, 53), (0, 1, 55, 54), (33, 34, 57, 56), (35, 37, 58, 59), (38, 39, 61, 60), (16, 17, 80, 74), (12, 13, 49, 84), (20, 21, 78, 81), (30, 31, 63, 62), (37, 36, 64, 58), (22, 23, 53, 79), (36, 38, 60, 64), (24, 25, 69, 65), (40, 24, 65, 66), (26, 27, 52, 44)])
me_test_numbers_010.update()
me_test_numbers_011 = bpy.data.meshes.new('test-numbers.011')
me_test_numbers_011.from_pydata([(-2.948, 6.948, -1.646), (2.715, 6.997, -1.646), (2.735, 4.802, -1.646), (-0.7575, 4.771, -1.646), (-0.7397, 2.74, -1.646), (1.286, 2.425, -1.646), (2.547, 1.365, -1.646), (3.046, 0.2738, -1.646), (3.121, -1.115, -1.646), (2.553, -2.614, -1.646), (1.891, -3.32, -1.646), (0.7456, -3.871, -1.646), (-1.14, -4.084, -1.646), (-1.815, -4.027, -1.646), (-3.42, -3.526, -1.646), (-3.437, -1.541, -1.646), (-2.28, -2.028, -1.646), (-1.111, -2.224, -1.646), (-0.09397, -1.946, -1.646), (0.3406, -1.54, -1.646), (0.6027, -0.6858, -1.646), (0.3131, 0.1686, -1.646), (-0.001053, 0.4574, -1.646), (-1.26, 0.8523, -1.646), (-2.894, 0.7212, -1.646), (-2.948, 6.948, 1.646), (2.715, 6.997, 1.646), (-2.894, 0.7212, 1.646), (2.735, 4.802, 1.646), (-3.42, -3.526, 1.646), (-3.437, -1.541, 1.646), (-0.7575, 4.771, 1.646), (2.553, -2.614, 1.646), (1.891, -3.32, 1.646), (0.7456, -3.871, 1.646), (-1.14, -4.084, 1.646), (-1.815, -4.027, 1.646), (-0.7397, 2.74, 1.646), (1.286, 2.425, 1.646), (-2.28, -2.028, 1.646), (0.3131, 0.1686, 1.646), (-0.001053, 0.4574, 1.646), (2.547, 1.365, 1.646), (3.046, 0.2738, 1.646), (3.121, -1.115, 1.646), (-1.111, -2.224, 1.646), (-0.09397, -1.946, 1.646), (0.3406, -1.54, 1.646), (0.6027, -0.6858, 1.646), (-1.26, 0.8523, 1.646)], [], [(5, 6, 7, 8, 9, 10, 11, 12, 13, 14, 15, 16, 17, 18, 19, 20, 21, 22, 23, 24, 0, 1, 2, 3, 4), (38, 37, 31, 28, 26, 25, 27, 49, 41, 40, 48, 47, 46, 45, 39, 30, 29, 36, 35, 34, 33, 32, 44, 43, 42), (4, 3, 31, 37), (5, 4, 37, 38), (1, 0, 25, 26), (0, 24, 27, 25), (2, 1, 26, 28), (15, 14, 29, 30), (16, 15, 30, 39), (22, 21, 40, 41), (3, 2, 28, 31), (23, 22, 41, 49), (24, 23, 49, 27), (10, 9, 32, 33), (11, 10, 33, 34), (13, 12, 35, 36), (6, 5, 38, 42), (9, 8, 44, 32), (12, 11, 34, 35), (14, 13, 36, 29), (17, 16, 39, 45), (19, 18, 46, 47), (21, 20, 48, 40), (7, 6, 42, 43), (8, 7, 43, 44), (18, 17, 45, 46), (20, 19, 47, 48)])
me_test_numbers_011.update()
me_test_numbers_012 = bpy.data.meshes.new('test-numbers.012')
me_test_numbers_012.from_pydata([(-9.386, 5.513, -1.646), (-6.972, 5.534, -1.646), (-6.877, -5.38, -1.646), (-9.291, -5.401, -1.646), (-6.877, -5.38, 1.646), (-9.291, -5.401, 1.646), (-9.386, 5.513, 1.646), (-6.972, 5.534, 1.646), (0.9626, 5.582, -1.646), (2.056, 5.268, -1.646), (2.788, 4.819, -1.646), (3.172, 4.448, -1.646), (3.532, 3.854, -1.646), (3.944, 2.702, -1.646), (4.149, 1.064, -1.646), (4.192, -0.3877, -1.646), (4.137, -1.277, -1.646), (3.866, -2.731, -1.646), (3.543, -3.596, -1.646), (2.993, -4.48, -1.646), (1.72, -5.394, -1.646), (0.5966, -5.585, -1.646), (0.08737, -5.557, -1.646), (-0.9889, -5.228, -1.646), (-1.954, -4.433, -1.646), (-2.626, -3.313, -1.646), (-3.038, -1.925, -1.646), (-3.21, -0.02379, -1.646), (-3.039, 2.059, -1.646), (-2.424, 3.816, -1.646), (-1.232, 5.132, -1.646), (-0.3877, 5.5, -1.646), (0.7979, -3.503, -1.646), (1.223, -3.224, -1.646), (1.494, -2.737, -1.646), (1.663, -1.982, -1.646), (1.557, 2.401, -1.646), (1.375, 3.097, -1.646), (1.039, 3.491, -1.646), (0.4699, 3.563, -1.646), (-0.2248, 3.262, -1.646), (-0.4962, 2.816, -1.646), (-0.6126, 2.425, -1.646), (-0.7125, 1.77, -1.646), (-0.5906, -2.265, -1.646), (-0.7662, -0.6796, -1.646), (-0.2864, -3.066, -1.646), (0.09131, -3.431, -1.646), (0.3265, -3.517, -1.646), (1.643, 1.325, -1.646), (1.697, -0.3288, -1.646), (3.543, -3.596, 1.646), (1.494, -2.737, 1.646), (3.172, 4.448, 1.646), (3.532, 3.854, 1.646), (1.557, 2.401, 1.646), (1.375, 3.097, 1.646), (0.5966, -5.585, 1.646), (0.08737, -5.557, 1.646), (3.866, -2.731, 1.646), (1.663, -1.982, 1.646), (-0.3877, 5.5, 1.646), (0.9626, 5.582, 1.646), (2.056, 5.268, 1.646), (-0.4962, 2.816, 1.646), (-0.6126, 2.425, 1.646), (-0.7662, -0.6796, 1.646), (-0.7125, 1.77, 1.646), (-0.2864, -3.066, 1.646), (0.09131, -3.431, 1.646), (1.039, 3.491, 1.646), (0.4699, 3.563, 1.646), (-0.5906, -2.265, 1.646), (0.7979, -3.503, 1.646), (0.3265, -3.517, 1.646), (1.697, -0.3288, 1.646), (3.944, 2.702, 1.646), (1.223, -3.224, 1.646), (2.788, 4.819, 1.646), (4.149, 1.064, 1.646), (4.192, -0.3877, 1.646), (-0.9889, -5.228, 1.646), (-1.954, -4.433, 1.646), (-3.038, -1.925, 1.646), (-3.21, -0.02379, 1.646), (-0.2248, 3.262, 1.646), (-2.424, 3.816, 1.646), (-1.232, 5.132, 1.646), (-2.626, -3.313, 1.646), (-3.039, 2.059, 1.646), (4.137, -1.277, 1.646), (2.993, -4.48, 1.646), (1.72, -5.394, 1.646), (1.643, 1.325, 1.646)], [], [(3, 0, 1, 2), (5, 4, 7, 6), (2, 1, 7, 4), (3, 2, 4, 5), (1, 0, 6, 7), (0, 3, 5, 6), (35, 34, 18, 17), (35, 17, 16, 15, 14, 13, 12, 11, 10, 9, 8, 31, 30, 29, 28, 27, 26, 25, 24, 23, 22, 21, 20, 19, 18, 34, 33, 32, 48, 47, 46, 44, 45, 43, 42, 41, 40, 39, 38, 37, 36, 49, 50), (60, 59, 51, 52), (60, 75, 93, 55, 56, 70, 71, 85, 64, 65, 67, 66, 72, 68, 69, 74, 73, 77, 52, 51, 91, 92, 57, 58, 81, 82, 88, 83, 84, 89, 86, 87, 61, 62, 63, 78, 53, 54, 76, 79, 80, 90, 59), (35, 50, 75, 60), (12, 13, 76, 54), (10, 11, 53, 78), (15, 16, 90, 80), (25, 26, 83, 88), (19, 20, 92, 91), (27, 28, 89, 84), (49, 36, 55, 93), (50, 49, 93, 75), (42, 43, 67, 65), (13, 14, 79, 76), (16, 17, 59, 90), (33, 34, 52, 77), (18, 19, 91, 51), (22, 23, 81, 58), (9, 10, 78, 63), (17, 18, 51, 59), (11, 12, 54, 53), (47, 48, 74, 69), (36, 37, 56, 55), (14, 15, 80, 79), (37, 38, 70, 56), (23, 24, 82, 81), (21, 22, 58, 57), (26, 27, 84, 83), (39, 40, 85, 71), (40, 41, 64, 85), (29, 30, 87, 86), (31, 8, 62, 61), (8, 9, 63, 62), (41, 42, 65, 64), (43, 45, 66, 67), (46, 47, 69, 68), (24, 25, 88, 82), (20, 21, 57, 92), (28, 29, 86, 89), (38, 39, 71, 70), (45, 44, 72, 66), (30, 31, 61, 87), (44, 46, 68, 72), (32, 33, 77, 73), (48, 32, 73, 74), (34, 35, 60, 52)])
me_test_numbers_012.update()
me_test_numbers_015 = bpy.data.meshes.new('test-numbers.015')
me_test_numbers_015.from_pydata([(-4.713, -3.412, -1.646), (-1.197, -3.382, -1.646), (-1.178, -5.608, -1.646), (-8.388, -5.671, -1.646), (-8.391, -5.366, -1.646), (-4.89, 0.3704, -1.646), (-7.504, 4.899, -1.646), (-4.271, 1.704, -1.646), (-4.421, 2.833, -1.646), (-4.916, 3.241, -1.646), (-5.469, 3.342, -1.646), (-6.338, 3.173, -1.646), (-6.799, 2.943, -1.646), (-7.299, 2.622, -1.646), (-7.845, 2.305, -1.646), (-8.315, 2.299, -1.646), (-8.335, 4.345, -1.646), (-6.218, 5.348, -1.646), (-4.484, 5.298, -1.646), (-3.266, 4.982, -1.646), (-2.451, 4.369, -1.646), (-2.095, 3.743, -1.646), (-1.831, 2.796, -1.646), (-3.022, -0.5881, -1.646), (-1.965, 1.282, -1.646), (-1.81, 2.104, -1.646), (-1.178, -5.608, 1.646), (-8.388, -5.671, 1.646), (-4.89, 0.3704, 1.646), (-4.271, 1.704, 1.646), (-4.421, 2.833, 1.646), (-4.916, 3.241, 1.646), (-8.391, -5.366, 1.646), (-7.845, 2.305, 1.646), (-8.315, 2.299, 1.646), (-6.218, 5.348, 1.646), (-4.484, 5.298, 1.646), (-6.799, 2.943, 1.646), (-7.299, 2.622, 1.646), (-3.266, 4.982, 1.646), (-2.451, 4.369, 1.646), (-2.095, 3.743, 1.646), (-8.335, 4.345, 1.646), (-7.504, 4.899, 1.646), (-4.713, -3.412, 1.646), (-1.197, -3.382, 1.646), (-5.469, 3.342, 1.646), (-6.338, 3.173, 1.646), (-1.831, 2.796, 1.646), (-1.81, 2.104, 1.646), (-3.022, -0.5881, 1.646), (-1.965, 1.282, 1.646), (2.148, 5.349, -1.646), (7.812, 5.398, -1.646), (7.831, 3.203, -1.646), (4.339, 3.172, -1.646), (4.357, 1.141, -1.646), (6.382, 0.8264, -1.646), (7.643, -0.2344, -1.646), (8.142, -1.325, -1.646), (8.217, -2.714, -1.646), (7.65, -4.213, -1.646), (6.987, -4.918, -1.646), (5.842, -5.47, -1.646), (3.957, -5.683, -1.646), (3.282, -5.625, -1.646), (1.677, -5.125, -1.646), (1.66, -3.14, -1.646), (2.817, -3.626, -1.646), (3.986, -3.823, -1.646), (5.002, -3.545, -1.646), (5.437, -3.139, -1.646), (5.699, -2.285, -1.646), (5.409, -1.43, -1.646), (5.095, -1.141, -1.646), (3.836, -0.7465, -1.646), (2.202, -0.8776, -1.646), (2.148, 5.349, 1.646), (7.812, 5.398, 1.646), (2.202, -0.8776, 1.646), (7.831, 3.203, 1.646), (1.677, -5.125, 1.646), (1.66, -3.14, 1.646), (4.339, 3.172, 1.646), (7.65, -4.213, 1.646), (6.987, -4.918, 1.646), (5.842, -5.47, 1.646), (3.957, -5.683, 1.646), (3.282, -5.625, 1.646), (4.357, 1.141, 1.646), (6.382, 0.8264, 1.646), (2.817, -3.626, 1.646), (5.409, -1.43, 1.646), (5.095, -1.141, 1.646), (7.643, -0.2344, 1.646), (8.142, -1.325, 1.646), (8.217, -2.714, 1.646), (3.986, -3.823, 1.646), (5.002, -3.545, 1.646), (5.437, -3.139, 1.646), (5.699, -2.285, 1.646), (3.836, -0.7465, 1.646)], [], [(4, 5, 7, 8, 9, 10, 11, 12, 13, 14, 15, 16, 6, 17, 18, 19, 20, 21, 22, 25, 24, 23, 0, 1, 2, 3), (32, 27, 26, 45, 44, 50, 51, 49, 48, 41, 40, 39, 36, 35, 43, 42, 34, 33, 38, 37, 47, 46, 31, 30, 29, 28), (16, 15, 34, 42), (2, 1, 45, 26), (3, 2, 26, 27), (6, 16, 42, 43), (5, 4, 32, 28), (7, 5, 28, 29), (9, 8, 30, 31), (1, 0, 44, 45), (10, 9, 31, 46), (12, 11, 47, 37), (8, 7, 29, 30), (17, 6, 43, 35), (20, 19, 39, 40), (25, 22, 48, 49), (11, 10, 46, 47), (14, 13, 38, 33), (22, 21, 41, 48), (4, 3, 27, 32), (15, 14, 33, 34), (18, 17, 35, 36), (13, 12, 37, 38), (19, 18, 36, 39), (21, 20, 40, 41), (0, 23, 50, 44), (23, 24, 51, 50), (24, 25, 49, 51), (57, 58, 59, 60, 61, 62, 63, 64, 65, 66, 67, 68, 69, 70, 71, 72, 73, 74, 75, 76, 52, 53, 54, 55, 56), (90, 89, 83, 80, 78, 77, 79, 101, 93, 92, 100, 99, 98, 97, 91, 82, 81, 88, 87, 86, 85, 84, 96, 95, 94), (56, 55, 83, 89), (57, 56, 89, 90), (53, 52, 77, 78), (52, 76, 79, 77), (54, 53, 78, 80), (67, 66, 81, 82), (68, 67, 82, 91), (74, 73, 92, 93), (55, 54, 80, 83), (75, 74, 93, 101), (76, 75, 101, 79), (62, 61, 84, 85), (63, 62, 85, 86), (65, 64, 87, 88), (58, 57, 90, 94), (61, 60, 96, 84), (64, 63, 86, 87), (66, 65, 88, 81), (69, 68, 91, 97), (71, 70, 98, 99), (73, 72, 100, 92), (59, 58, 94, 95), (60, 59, 95, 96), (70, 69, 97, 98), (72, 71, 99, 100)])
me_test_numbers_015.update()
me_test_numbers_017 = bpy.data.meshes.new('test-numbers.017')
me_test_numbers_017.from_pydata([(-4.831, -0.1204, -1.646), (-4.847, 1.801, -1.646), (-4.167, 1.929, -1.646), (-3.56, 2.429, -1.646), (-3.366, 2.963, -1.646), (-3.434, 3.521, -1.646), (-3.804, 4.014, -1.646), (-4.746, 4.359, -1.646), (-5.706, 4.265, -1.646), (-6.912, 3.815, -1.646), (-6.929, 5.736, -1.646), (-5.672, 6.122, -1.646), (-4.441, 6.235, -1.646), (-3.02, 6.057, -1.646), (-1.911, 5.511, -1.646), (-1.139, 4.584, -1.646), (-0.9254, 3.593, -1.646), (-1.11, 2.55, -1.646), (-1.426, 1.983, -1.646), (-2.139, 1.296, -1.646), (-2.521, 1.056, -1.646), (-1.667, 0.5976, -1.646), (-0.7741, -0.5903, -1.646), (-0.5821, -1.732, -1.646), (-0.8442, -3.064, -1.646), (-1.355, -3.819, -1.646), (-2.175, -4.436, -1.646), (-4.002, -4.943, -1.646), (-5.4, -4.897, -1.646), (-6.584, -4.596, -1.646), (-7.114, -4.367, -1.646), (-7.132, -2.25, -1.646), (-6.311, -2.731, -1.646), (-5.138, -3.081, -1.646), (-4.235, -3.021, -1.646), (-3.59, -2.684, -1.646), (-3.234, -2.355, -1.646), (-3.143, -1.907, -1.646), (-3.252, -1.027, -1.646), (-3.588, -0.5706, -1.646), (-3.998, -0.2987, -1.646), (-4.831, -0.1204, 1.646), (-4.847, 1.801, 1.646), (-6.912, 3.815, 1.646), (-6.929, 5.736, 1.646), (-3.56, 2.429, 1.646), (-3.366, 2.963, 1.646), (-2.139, 1.296, 1.646), (-2.521, 1.056, 1.646), (-6.584, -4.596, 1.646), (-7.114, -4.367, 1.646), (-7.132, -2.25, 1.646), (-3.234, -2.355, 1.646), (-3.143, -1.907, 1.646), (-0.7741, -0.5903, 1.646), (-0.5821, -1.732, 1.646), (-3.252, -1.027, 1.646), (-3.588, -0.5706, 1.646), (-3.998, -0.2987, 1.646), (-4.746, 4.359, 1.646), (-5.706, 4.265, 1.646), (-5.672, 6.122, 1.646), (-4.441, 6.235, 1.646), (-3.02, 6.057, 1.646), (-1.139, 4.584, 1.646), (-0.9254, 3.593, 1.646), (-1.11, 2.55, 1.646), (-1.426, 1.983, 1.646), (-1.667, 0.5976, 1.646), (-1.355, -3.819, 1.646), (-2.175, -4.436, 1.646), (-5.4, -4.897, 1.646), (-6.311, -2.731, 1.646), (-5.138, -3.081, 1.646), (-3.59, -2.684, 1.646), (-4.167, 1.929, 1.646), (-3.434, 3.521, 1.646), (-3.804, 4.014, 1.646), (-1.911, 5.511, 1.646), (-0.8442, -3.064, 1.646), (-4.002, -4.943, 1.646), (-4.235, -3.021, 1.646), (3.08, 6.07, -1.646), (8.744, 6.12, -1.646), (8.763, 3.925, -1.646), (5.271, 3.894, -1.646), (5.289, 1.863, -1.646), (7.315, 1.548, -1.646), (8.576, 0.4874, -1.646), (9.075, -0.6033, -1.646), (9.15, -1.992, -1.646), (8.582, -3.491, -1.646), (7.92, -4.197, -1.646), (6.775, -4.748, -1.646), (4.889, -4.961, -1.646), (4.214, -4.904, -1.646), (2.609, -4.403, -1.646), (2.592, -2.419, -1.646), (3.749, -2.905, -1.646), (4.918, -3.101, -1.646), (5.935, -2.824, -1.646), (6.369, -2.418, -1.646), (6.632, -1.563, -1.646), (6.342, -0.7085, -1.646), (6.028, -0.4197, -1.646), (4.769, -0.02477, -1.646), (3.135, -0.1559, -1.646), (3.08, 6.07, 1.646), (8.744, 6.12, 1.646), (3.135, -0.1559, 1.646), (8.763, 3.925, 1.646), (2.609, -4.403, 1.646), (2.592, -2.419, 1.646), (5.271, 3.894, 1.646), (8.582, -3.491, 1.646), (7.92, -4.197, 1.646), (6.775, -4.748, 1.646), (4.889, -4.961, 1.646), (4.214, -4.904, 1.646), (5.289, 1.863, 1.646), (7.315, 1.548, 1.646), (3.749, -2.905, 1.646), (6.342, -0.7085, 1.646), (6.028, -0.4197, 1.646), (8.576, 0.4874, 1.646), (9.075, -0.6033, 1.646), (9.15, -1.992, 1.646), (4.918, -3.101, 1.646), (5.935, -2.824, 1.646), (6.369, -2.418, 1.646), (6.632, -1.563, 1.646), (4.769, -0.02477, 1.646)], [], [(36, 37, 38, 39, 40, 0, 1, 2, 3, 4, 5, 6, 7, 8, 9, 10, 11, 12, 13, 14, 15, 16, 17, 18, 19, 20, 21, 22, 23, 24, 25, 26, 27, 28, 29, 30, 31, 32, 33, 34, 35), (52, 74, 81, 73, 72, 51, 50, 49, 71, 80, 70, 69, 79, 55, 54, 68, 48, 47, 67, 66, 65, 64, 78, 63, 62, 61, 44, 43, 60, 59, 77, 76, 46, 45, 75, 42, 41, 58, 57, 56, 53), (16, 15, 64, 65), (17, 16, 65, 66), (19, 18, 67, 47), (22, 21, 68, 54), (26, 25, 69, 70), (29, 28, 71, 49), (33, 32, 72, 73), (36, 35, 74, 52), (3, 2, 75, 45), (5, 4, 46, 76), (7, 6, 77, 59), (1, 0, 41, 42), (31, 30, 50, 51), (37, 36, 52, 53), (23, 22, 54, 55), (10, 9, 43, 44), (4, 3, 45, 46), (20, 19, 47, 48), (30, 29, 49, 50), (39, 38, 56, 57), (0, 40, 58, 41), (9, 8, 60, 43), (12, 11, 61, 62), (14, 13, 63, 78), (15, 14, 78, 64), (18, 17, 66, 67), (21, 20, 48, 68), (24, 23, 55, 79), (25, 24, 79, 69), (27, 26, 70, 80), (28, 27, 80, 71), (32, 31, 51, 72), (34, 33, 73, 81), (35, 34, 81, 74), (38, 37, 53, 56), (40, 39, 57, 58), (8, 7, 59, 60), (2, 1, 42, 75), (11, 10, 44, 61), (6, 5, 76, 77), (13, 12, 62, 63), (87, 88, 89, 90, 91, 92, 93, 94, 95, 96, 97, 98, 99, 100, 101, 102, 103, 104, 105, 106, 82, 83, 84, 85, 86), (120, 119, 113, 110, 108, 107, 109, 131, 123, 122, 130, 129, 128, 127, 121, 112, 111, 118, 117, 116, 115, 114, 126, 125, 124), (86, 85, 113, 119), (87, 86, 119, 120), (83, 82, 107, 108), (82, 106, 109, 107), (84, 83, 108, 110), (97, 96, 111, 112), (98, 97, 112, 121), (104, 103, 122, 123), (85, 84, 110, 113), (105, 104, 123, 131), (106, 105, 131, 109), (92, 91, 114, 115), (93, 92, 115, 116), (95, 94, 117, 118), (88, 87, 120, 124), (91, 90, 126, 114), (94, 93, 116, 117), (96, 95, 118, 111), (99, 98, 121, 127), (101, 100, 128, 129), (103, 102, 130, 122), (89, 88, 124, 125), (90, 89, 125, 126), (100, 99, 127, 128), (102, 101, 129, 130)])
me_test_numbers_017.update()
me_test_numbers_019 = bpy.data.meshes.new('test-numbers.019')
me_test_numbers_019.from_pydata([(-6.736, 6.845, -1.646), (-4.558, 6.858, -1.646), (-4.5, 0.2335, -1.646), (-3.766, 0.2399, -1.646), (-3.751, -1.502, -1.646), (-4.485, -1.509, -1.646), (-4.462, -4.196, -1.646), (-6.876, -4.217, -1.646), (-6.899, -1.53, -1.646), (-11.16, -1.567, -1.646), (-11.17, 0.8815, -1.646), (-6.94, 3.189, -1.646), (-9.25, 0.192, -1.646), (-6.914, 0.2124, -1.646), (-6.876, -4.217, 1.646), (-6.899, -1.53, 1.646), (-3.766, 0.2399, 1.646), (-3.751, -1.502, 1.646), (-6.94, 3.189, 1.646), (-9.25, 0.192, 1.646), (-6.914, 0.2124, 1.646), (-11.16, -1.567, 1.646), (-4.485, -1.509, 1.646), (-6.736, 6.845, 1.646), (-4.558, 6.858, 1.646), (-11.17, 0.8815, 1.646), (-4.5, 0.2335, 1.646), (-4.462, -4.196, 1.646), (0.7102, 6.782, -1.646), (6.374, 6.832, -1.646), (6.393, 4.637, -1.646), (2.901, 4.606, -1.646), (2.919, 2.575, -1.646), (4.944, 2.26, -1.646), (6.206, 1.199, -1.646), (6.704, 0.1086, -1.646), (6.78, -1.28, -1.646), (6.212, -2.779, -1.646), (5.549, -3.485, -1.646), (4.404, -4.036, -1.646), (2.519, -4.249, -1.646), (1.844, -4.192, -1.646), (0.2391, -3.691, -1.646), (0.2218, -1.707, -1.646), (1.379, -2.193, -1.646), (2.548, -2.389, -1.646), (3.565, -2.112, -1.646), (3.999, -1.706, -1.646), (4.261, -0.851, -1.646), (3.972, 0.003424, -1.646), (3.658, 0.2922, -1.646), (2.399, 0.6871, -1.646), (0.7645, 0.556, -1.646), (0.7102, 6.782, 1.646), (6.374, 6.832, 1.646), (0.7645, 0.556, 1.646), (6.393, 4.637, 1.646), (0.2391, -3.691, 1.646), (0.2218, -1.707, 1.646), (2.901, 4.606, 1.646), (6.212, -2.779, 1.646), (5.549, -3.485, 1.646), (4.404, -4.036, 1.646), (2.519, -4.249, 1.646), (1.844, -4.192, 1.646), (2.919, 2.575, 1.646), (4.944, 2.26, 1.646), (1.379, -2.193, 1.646), (3.972, 0.003424, 1.646), (3.658, 0.2922, 1.646), (6.206, 1.199, 1.646), (6.704, 0.1086, 1.646), (6.78, -1.28, 1.646), (2.548, -2.389, 1.646), (3.565, -2.112, 1.646), (3.999, -1.706, 1.646), (4.261, -0.851, 1.646), (2.399, 0.6871, 1.646)], [], [(3, 4, 5, 6, 7, 8, 12, 13, 11, 2), (1, 2, 11, 12, 8, 9, 10, 0), (16, 26, 18, 20, 19, 15, 14, 27, 22, 17), (24, 23, 25, 21, 15, 19, 18, 26), (2, 1, 24, 26), (10, 9, 21, 25), (8, 7, 14, 15), (4, 3, 16, 17), (6, 5, 22, 27), (12, 11, 18, 19), (11, 13, 20, 18), (9, 8, 15, 21), (5, 4, 17, 22), (13, 12, 19, 20), (7, 6, 27, 14), (1, 0, 23, 24), (0, 10, 25, 23), (3, 2, 26, 16), (33, 34, 35, 36, 37, 38, 39, 40, 41, 42, 43, 44, 45, 46, 47, 48, 49, 50, 51, 52, 28, 29, 30, 31, 32), (66, 65, 59, 56, 54, 53, 55, 77, 69, 68, 76, 75, 74, 73, 67, 58, 57, 64, 63, 62, 61, 60, 72, 71, 70), (32, 31, 59, 65), (33, 32, 65, 66), (29, 28, 53, 54), (28, 52, 55, 53), (30, 29, 54, 56), (43, 42, 57, 58), (44, 43, 58, 67), (50, 49, 68, 69), (31, 30, 56, 59), (51, 50, 69, 77), (52, 51, 77, 55), (38, 37, 60, 61), (39, 38, 61, 62), (41, 40, 63, 64), (34, 33, 66, 70), (37, 36, 72, 60), (40, 39, 62, 63), (42, 41, 64, 57), (45, 44, 67, 73), (47, 46, 74, 75), (49, 48, 76, 68), (35, 34, 70, 71), (36, 35, 71, 72), (46, 45, 73, 74), (48, 47, 75, 76)])
me_test_numbers_019.update()
me_cube_007 = bpy.data.meshes.new('Cube.007')
me_cube_007.from_pydata([(-8.05, -0.8833, -1.0), (-8.05, -0.8833, 1.0), (-8.05, 1.289, -1.0), (-8.05, 1.289, 1.0), (-5.461, -0.8833, -1.0), (-5.461, -0.8833, 1.0), (-5.461, 0.6148, 1.0), (-5.461, 0.6148, -1.0), (7.879, 0.8316, -1.0), (7.879, 0.8316, 1.0), (-3.641, -0.9165, -1.0), (-3.641, -0.9165, 1.0), (3.076, -0.2204, -1.0), (-1.231, -1.085, -1.0), (3.076, -0.2204, 1.0), (-1.231, -1.085, 1.0), (-1.231, -0.5721, 1.0), (-1.231, -0.5721, -1.0), (5.334, -0.8763, -1.0), (5.334, -0.8763, 1.0), (7.915, -0.8763, -1.0), (7.915, -0.8763, 1.0), (-3.641, -0.156, 1.0), (-3.641, -0.156, -1.0), (5.503, 0.6263, 1.0), (5.503, 0.6263, -1.0), (3.15, 0.2196, 1.0), (3.15, 0.2196, -1.0), (-3.556, -0.354, -1.0), (-3.556, -0.354, 1.0), (-3.641, -0.3613, 1.0), (-3.641, -0.3613, -1.0), (5.334, 0.4065, 1.0), (5.334, 0.4065, -1.0), (7.915, 0.6273, 1.0), (7.915, 0.6273, -1.0), (-0.7406, 0.7097, -1.0), (-3.641, 0.4506, -1.0), (-0.7406, 0.7097, 1.0), (-3.641, 0.4506, 1.0), (-3.641, 0.2881, 1.0), (-3.641, 0.2881, -1.0), (7.824, 1.269, 1.0), (7.824, 1.269, -1.0)], [], [(7, 2, 36, 37), (5, 4, 7, 6), (4, 5, 1, 0), (2, 7, 4, 0), (1, 5, 6, 3), (2, 0, 1, 3), (2, 3, 38, 36), (6, 7, 37, 39), (3, 6, 39, 38), (41, 23, 22, 40), (9, 8, 43, 42), (25, 8, 9, 24), (8, 25, 23, 41, 43), (40, 22, 24, 9, 42), (14, 12, 27, 26), (17, 12, 14, 16), (12, 17, 28, 27), (29, 30, 11, 15, 16), (16, 14, 26, 29), (10, 11, 30, 31), (31, 28, 17, 13, 10), (15, 13, 17, 16), (13, 15, 11, 10), (18, 19, 32, 33), (21, 20, 35, 34), (20, 21, 19, 18), (20, 18, 33, 35), (32, 19, 21, 34), (22, 23, 25, 24), (29, 26, 27, 28, 31, 30), (32, 34, 35, 33), (39, 37, 36, 38), (40, 42, 43, 41)])
_uv = me_cube_007.uv_layers.new(name='UVMap')
_uv.uv.foreach_set('vector', [0.375, 0.5381, 0.125, 0.5, 0.3622, 0.5, 0.375, 0.6916, 0.625, 0.75, 0.375, 0.75, 0.375, 0.5381, 0.625, 0.5381, 0.375, 0.75, 0.625, 0.75, 0.625, 1.0, 0.375, 1.0, 0.125, 0.5, 0.375, 0.5381, 0.375, 0.75, 0.125, 0.75, 0.875, 0.75, 0.625, 0.75, 0.7644, 0.75, 0.875, 0.5, 0.375, 0.25, 0.375, 0.0, 0.625, 0.0, 0.625, 0.25, 0.375, 0.25, 0.625, 0.25, 0.625, 0.4872, 0.375, 0.4872, 0.625, 0.8894, 0.375, 0.8894, 0.375, 0.7884, 0.625, 0.7884, 0.875, 0.5, 0.7644, 0.75, 0.6634, 0.75, 0.6378, 0.5, 0.375, 0.2484, 0.375, 0.004329, 0.625, 0.004329, 0.625, 0.2484, 0.625, 0.75, 0.375, 0.75, 0.375, 0.511, 0.625, 0.511, 0.375, 0.8016, 0.375, 0.75, 0.625, 0.75, 0.625, 0.8016, 0.375, 0.75, 0.3234, 0.75, 0.125, 0.7457, 0.125, 0.5016, 0.375, 0.511, 0.875, 0.5016, 0.875, 0.7457, 0.6766, 0.75, 0.625, 0.75, 0.625, 0.511, 0.625, 0.75, 0.375, 0.75, 0.375, 0.5055, 0.625, 0.5055, 0.375, 0.9266, 0.375, 0.75, 0.625, 0.75, 0.625, 0.9266, 0.375, 0.75, 0.375, 0.5961, 0.1338, 0.5034, 0.375, 0.5055, 0.8724, 0.5088, 0.875, 0.5067, 0.875, 0.75, 0.625, 0.75, 0.8016, 0.75, 0.8016, 0.75, 0.625, 0.75, 0.625, 0.5055, 0.8724, 0.5088, 0.375, 0.0, 0.625, 0.0, 0.625, 0.2433, 0.375, 0.2433, 0.125, 0.5067, 0.1338, 0.5034, 0.375, 0.5961, 0.375, 0.75, 0.125, 0.75, 0.625, 0.75, 0.375, 0.75, 0.375, 0.5961, 0.625, 0.5961, 0.375, 0.75, 0.625, 0.75, 0.625, 1.0, 0.375, 1.0, 0.375, 0.0, 0.625, 0.0, 0.625, 0.2441, 0.375, 0.2441, 0.625, 0.75, 0.375, 0.75, 0.375, 0.505, 0.625, 0.505, 0.375, 0.75, 0.625, 0.75, 0.625, 1.0, 0.375, 1.0, 0.375, 0.75, 0.125, 0.75, 0.125, 0.5059, 0.375, 0.505, 0.875, 0.5059, 0.875, 0.75, 0.625, 0.75, 0.625, 0.505, 0.4705, 0.2607, 0.4352, 0.2607, 0.4352, 0.372, 0.4705, 0.372, 0.4705, 0.9953, 0.4705, 0.9137, 0.4352, 0.9137, 0.4352, 0.9953, 0.4352, 0.9963, 0.4705, 0.9963, 0.4705, 0.8871, 0.4705, 0.8558, 0.4352, 0.8558, 0.4352, 0.8871, 0.4705, 0.2546, 0.4352, 0.2546, 0.4352, 0.2886, 0.4705, 0.2886, 0.4705, 0.9963, 0.4705, 0.8569, 0.4352, 0.8569, 0.4352, 0.9963])
me_cube_007.update()
me_cube_001 = bpy.data.meshes.new('Cube.001')
me_cube_001.from_pydata([(-8.05, -0.8833, -1.0), (-8.05, -0.8833, 1.0), (-8.05, 1.289, -1.0), (-8.05, 1.289, 1.0), (-5.461, -0.8833, -1.0), (-5.461, -0.8833, 1.0), (-5.461, 0.6148, 1.0), (-5.461, 0.6148, -1.0), (7.879, 0.8316, -1.0), (7.879, 0.8316, 1.0), (-3.641, -0.9165, -1.0), (-3.641, -0.9165, 1.0), (3.076, -0.2204, -1.0), (-1.231, -1.085, -1.0), (3.076, -0.2204, 1.0), (-1.231, -1.085, 1.0), (-1.231, -0.5721, 1.0), (-1.231, -0.5721, -1.0), (5.334, -0.8763, -1.0), (5.334, -0.8763, 1.0), (7.915, -0.8763, -1.0), (7.915, -0.8763, 1.0), (-3.641, -0.156, 1.0), (-3.641, -0.156, -1.0), (5.503, 0.6263, 1.0), (5.503, 0.6263, -1.0), (3.15, 0.2196, 1.0), (3.15, 0.2196, -1.0), (-3.556, -0.354, -1.0), (-3.556, -0.354, 1.0), (-3.641, -0.3613, 1.0), (-3.641, -0.3613, -1.0), (5.334, 0.4065, 1.0), (5.334, 0.4065, -1.0), (7.915, 0.6273, 1.0), (7.915, 0.6273, -1.0), (-0.7406, 0.7097, -1.0), (-3.641, 0.4506, -1.0), (-0.7406, 0.7097, 1.0), (-3.641, 0.4506, 1.0), (-3.641, 0.2881, 1.0), (-3.641, 0.2881, -1.0), (7.824, 1.269, 1.0), (7.824, 1.269, -1.0)], [], [(7, 2, 36, 37), (5, 4, 7, 6), (4, 5, 1, 0), (2, 7, 4, 0), (1, 5, 6, 3), (2, 0, 1, 3), (2, 3, 38, 36), (6, 7, 37, 39), (3, 6, 39, 38), (41, 23, 22, 40), (9, 8, 43, 42), (25, 8, 9, 24), (8, 25, 23, 41, 43), (40, 22, 24, 9, 42), (14, 12, 27, 26), (17, 12, 14, 16), (12, 17, 28, 27), (29, 30, 11, 15, 16), (16, 14, 26, 29), (10, 11, 30, 31), (31, 28, 17, 13, 10), (15, 13, 17, 16), (13, 15, 11, 10), (18, 19, 32, 33), (21, 20, 35, 34), (20, 21, 19, 18), (20, 18, 33, 35), (32, 19, 21, 34), (22, 23, 25, 24), (29, 26, 27, 28, 31, 30), (32, 34, 35, 33), (39, 37, 36, 38), (40, 42, 43, 41)])
_uv = me_cube_001.uv_layers.new(name='UVMap')
_uv.uv.foreach_set('vector', [0.375, 0.5381, 0.125, 0.5, 0.3622, 0.5, 0.375, 0.6916, 0.625, 0.75, 0.375, 0.75, 0.375, 0.5381, 0.625, 0.5381, 0.375, 0.75, 0.625, 0.75, 0.625, 1.0, 0.375, 1.0, 0.125, 0.5, 0.375, 0.5381, 0.375, 0.75, 0.125, 0.75, 0.875, 0.75, 0.625, 0.75, 0.7644, 0.75, 0.875, 0.5, 0.375, 0.25, 0.375, 0.0, 0.625, 0.0, 0.625, 0.25, 0.375, 0.25, 0.625, 0.25, 0.625, 0.4872, 0.375, 0.4872, 0.625, 0.8894, 0.375, 0.8894, 0.375, 0.7884, 0.625, 0.7884, 0.875, 0.5, 0.7644, 0.75, 0.6634, 0.75, 0.6378, 0.5, 0.375, 0.2484, 0.375, 0.004329, 0.625, 0.004329, 0.625, 0.2484, 0.625, 0.75, 0.375, 0.75, 0.375, 0.511, 0.625, 0.511, 0.375, 0.8016, 0.375, 0.75, 0.625, 0.75, 0.625, 0.8016, 0.375, 0.75, 0.3234, 0.75, 0.125, 0.7457, 0.125, 0.5016, 0.375, 0.511, 0.875, 0.5016, 0.875, 0.7457, 0.6766, 0.75, 0.625, 0.75, 0.625, 0.511, 0.625, 0.75, 0.375, 0.75, 0.375, 0.5055, 0.625, 0.5055, 0.375, 0.9266, 0.375, 0.75, 0.625, 0.75, 0.625, 0.9266, 0.375, 0.75, 0.375, 0.5961, 0.1338, 0.5034, 0.375, 0.5055, 0.8724, 0.5088, 0.875, 0.5067, 0.875, 0.75, 0.625, 0.75, 0.8016, 0.75, 0.8016, 0.75, 0.625, 0.75, 0.625, 0.5055, 0.8724, 0.5088, 0.375, 0.0, 0.625, 0.0, 0.625, 0.2433, 0.375, 0.2433, 0.125, 0.5067, 0.1338, 0.5034, 0.375, 0.5961, 0.375, 0.75, 0.125, 0.75, 0.625, 0.75, 0.375, 0.75, 0.375, 0.5961, 0.625, 0.5961, 0.375, 0.75, 0.625, 0.75, 0.625, 1.0, 0.375, 1.0, 0.375, 0.0, 0.625, 0.0, 0.625, 0.2441, 0.375, 0.2441, 0.625, 0.75, 0.375, 0.75, 0.375, 0.505, 0.625, 0.505, 0.375, 0.75, 0.625, 0.75, 0.625, 1.0, 0.375, 1.0, 0.375, 0.75, 0.125, 0.75, 0.125, 0.5059, 0.375, 0.505, 0.875, 0.5059, 0.875, 0.75, 0.625, 0.75, 0.625, 0.505, 0.4705, 0.2607, 0.4352, 0.2607, 0.4352, 0.372, 0.4705, 0.372, 0.4705, 0.9953, 0.4705, 0.9137, 0.4352, 0.9137, 0.4352, 0.9953, 0.4352, 0.9963, 0.4705, 0.9963, 0.4705, 0.8871, 0.4705, 0.8558, 0.4352, 0.8558, 0.4352, 0.8871, 0.4705, 0.2546, 0.4352, 0.2546, 0.4352, 0.2886, 0.4705, 0.2886, 0.4705, 0.9963, 0.4705, 0.8569, 0.4352, 0.8569, 0.4352, 0.9963])
me_cube_001.update()

# ---- objects
ob_1 = bpy.data.objects.new('1', me_test_numbers_001)
ob_2 = bpy.data.objects.new('2', me_test_numbers_002)
ob_3 = bpy.data.objects.new('3', me_test_numbers_003)
ob_4 = bpy.data.objects.new('4', me_test_numbers_004)
ob_5 = bpy.data.objects.new('5', me_test_numbers_005)
ob_6 = bpy.data.objects.new('6', me_test_numbers_006)
ob_7 = bpy.data.objects.new('7', me_test_numbers_007)
ob_8 = bpy.data.objects.new('8', me_test_numbers_008)
ob_9 = bpy.data.objects.new('9', me_test_numbers_009)
ob_0 = bpy.data.objects.new('0', me_test_numbers_010)
ob_solo5 = bpy.data.objects.new('solo5', me_test_numbers_011)
ob_solo10 = bpy.data.objects.new('solo10', me_test_numbers_012)
ob_solo25 = bpy.data.objects.new('solo25', me_test_numbers_015)
ob_solo35 = bpy.data.objects.new('solo35', me_test_numbers_017)
ob_solo45 = bpy.data.objects.new('solo45', me_test_numbers_019)
ob_mf_large = bpy.data.objects.new('mf-large', me_cube_007)
ob_mf_small = bpy.data.objects.new('mf-small', me_cube_001)

# ---- transforms, parenting, visibility, modifiers, constraints
ob_1.location = (-29.23, -0.1846, 1.172)
ob_1.scale = (0.4018, 0.4018, 0.4018)
ob_2.location = (-23.93, 0.5531, 1.172)
ob_2.scale = (0.4018, 0.4018, 0.4018)
ob_3.location = (-18.63, -0.1359, 1.172)
ob_3.scale = (0.4018, 0.4018, 0.4018)
ob_4.location = (-12.99, -0.4238, 1.172)
ob_4.scale = (0.4018, 0.4018, 0.4018)
ob_5.location = (-8.026, -0.6088, 1.172)
ob_5.scale = (0.4018, 0.4018, 0.4018)
ob_6.location = (-2.723, -0.5521, 1.172)
ob_6.scale = (0.4018, 0.4018, 0.4018)
ob_7.location = (2.467, 0.8053, 1.172)
ob_7.scale = (0.4018, 0.4018, 0.4018)
ob_8.location = (7.842, 0.3069, 1.172)
ob_8.scale = (0.4018, 0.4018, 0.4018)
ob_9.location = (12.98, 0.8499, 1.172)
ob_9.scale = (0.4018, 0.4018, 0.4018)
ob_0.location = (17.91, 0.2235, 1.172)
ob_0.scale = (0.4018, 0.4018, 0.4018)
ob_solo5.location = (-7.9, -7.231, 1.172)
ob_solo5.scale = (0.3427, 0.3427, 0.3427)
ob_solo10.location = (-6.441, -11.8, 1.172)
ob_solo10.scale = (0.3427, 0.3427, 0.3427)
ob_solo25.location = (-7.895, -18.14, 1.172)
ob_solo25.scale = (0.4018, 0.4018, 0.4018)
ob_solo35.location = (-8.279, -24.44, 1.172)
ob_solo35.scale = (0.4018, 0.4018, 0.4018)
ob_solo45.location = (-7.272, -30.36, 1.172)
ob_solo45.scale = (0.4018, 0.4018, 0.4018)
ob_mf_large.location = (1.674, -18.23, 2.5)
ob_mf_large.scale = (0.3649, 2.408, 0.3649)
ob_mf_small.location = (0.6883, -11.68, 2.5)
ob_mf_small.scale = (0.2264, 1.494, 0.2264)

# ---- collection membership
col_collection.objects.link(ob_1)
col_collection.objects.link(ob_2)
col_collection.objects.link(ob_3)
col_collection.objects.link(ob_4)
col_collection.objects.link(ob_5)
col_collection.objects.link(ob_6)
col_collection.objects.link(ob_7)
col_collection.objects.link(ob_8)
col_collection.objects.link(ob_9)
col_collection.objects.link(ob_0)
col_collection.objects.link(ob_solo5)
col_collection.objects.link(ob_solo10)
col_collection.objects.link(ob_solo25)
col_collection.objects.link(ob_solo35)
col_collection.objects.link(ob_solo45)
col_collection.objects.link(ob_mf_large)
col_collection.objects.link(ob_mf_small)

# ---- scene / render settings (as saved in the file)
scene.frame_start = 1; scene.frame_end = 250; scene.frame_set(1)
scene.render.engine = 'BLENDER_EEVEE_NEXT'
scene.cycles.sampling_pattern = 'TABULATED_SOBOL'
scene.unit_settings.scale_length = 0.001
bpy.context.view_layer.update()

# ---- added for rendering (the .blend has no active camera and no usable light): camera, sun
cam_auto = bpy.data.cameras.new('AutoCamera')
cam_auto.lens = 50.0
cam_auto.sensor_width = 36.0
cam_auto.clip_end = 1000.0
ob_auto_camera = bpy.data.objects.new('AutoCamera', cam_auto)
scene.collection.objects.link(ob_auto_camera)
ob_auto_camera.location = (50.2996, -81.4241, 46.1045)
ob_auto_camera.rotation_euler = (1.09748, -7.21219e-08, 0.694738)
scene.camera = ob_auto_camera
light_auto_sun = bpy.data.lights.new('AutoSun', 'SUN')
light_auto_sun.energy = 3.0
light_auto_sun.angle = 0.0523599
ob_auto_sun = bpy.data.objects.new('AutoSun', light_auto_sun)
scene.collection.objects.link(ob_auto_sun)
ob_auto_sun.rotation_euler = (0.872665, 0.174533, 0.523599)
bpy.context.view_layer.update()
